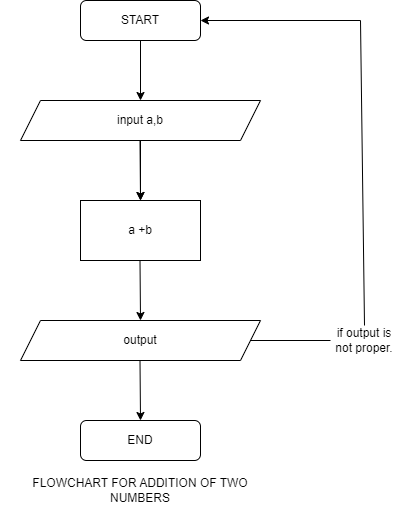

The diagram above was exported from draw.io. Its source (the exported page's mxGraphModel, read from the mxfile embedded in the PNG):
<mxGraphModel dx="880" dy="407" grid="1" gridSize="10" guides="1" tooltips="1" connect="1" arrows="1" fold="1" page="1" pageScale="1" pageWidth="827" pageHeight="1169" math="0" shadow="0">
  <root>
    <mxCell id="WIyWlLk6GJQsqaUBKTNV-0" />
    <mxCell id="WIyWlLk6GJQsqaUBKTNV-1" parent="WIyWlLk6GJQsqaUBKTNV-0" />
    <mxCell id="WIyWlLk6GJQsqaUBKTNV-3" value="START" style="rounded=1;whiteSpace=wrap;html=1;fontSize=12;glass=0;strokeWidth=1;shadow=0;" parent="WIyWlLk6GJQsqaUBKTNV-1" vertex="1">
      <mxGeometry x="160" y="80" width="120" height="40" as="geometry" />
    </mxCell>
    <mxCell id="WIyWlLk6GJQsqaUBKTNV-11" value="END" style="rounded=1;whiteSpace=wrap;html=1;fontSize=12;glass=0;strokeWidth=1;shadow=0;" parent="WIyWlLk6GJQsqaUBKTNV-1" vertex="1">
      <mxGeometry x="160" y="500" width="120" height="40" as="geometry" />
    </mxCell>
    <mxCell id="X2HNxGHpemLVQD4iNePV-0" value="" style="endArrow=classic;html=1;rounded=0;exitX=0.5;exitY=1;exitDx=0;exitDy=0;" parent="WIyWlLk6GJQsqaUBKTNV-1" source="WIyWlLk6GJQsqaUBKTNV-3" target="X2HNxGHpemLVQD4iNePV-1" edge="1">
      <mxGeometry width="50" height="50" relative="1" as="geometry">
        <mxPoint x="390" y="250" as="sourcePoint" />
        <mxPoint x="220" y="180" as="targetPoint" />
      </mxGeometry>
    </mxCell>
    <mxCell id="X2HNxGHpemLVQD4iNePV-5" value="" style="edgeStyle=orthogonalEdgeStyle;rounded=0;orthogonalLoop=1;jettySize=auto;html=1;" parent="WIyWlLk6GJQsqaUBKTNV-1" source="X2HNxGHpemLVQD4iNePV-1" target="X2HNxGHpemLVQD4iNePV-4" edge="1">
      <mxGeometry relative="1" as="geometry" />
    </mxCell>
    <mxCell id="X2HNxGHpemLVQD4iNePV-1" value="input a,b" style="shape=parallelogram;perimeter=parallelogramPerimeter;whiteSpace=wrap;html=1;fixedSize=1;" parent="WIyWlLk6GJQsqaUBKTNV-1" vertex="1">
      <mxGeometry x="100" y="180" width="240" height="40" as="geometry" />
    </mxCell>
    <mxCell id="X2HNxGHpemLVQD4iNePV-2" value="" style="endArrow=classic;html=1;rounded=0;exitX=0.5;exitY=1;exitDx=0;exitDy=0;entryX=0.5;entryY=0;entryDx=0;entryDy=0;" parent="WIyWlLk6GJQsqaUBKTNV-1" target="X2HNxGHpemLVQD4iNePV-4" edge="1">
      <mxGeometry width="50" height="50" relative="1" as="geometry">
        <mxPoint x="219.5" y="220" as="sourcePoint" />
        <mxPoint x="217.68181818181824" y="240" as="targetPoint" />
      </mxGeometry>
    </mxCell>
    <mxCell id="X2HNxGHpemLVQD4iNePV-4" value="a +b" style="rounded=0;whiteSpace=wrap;html=1;" parent="WIyWlLk6GJQsqaUBKTNV-1" vertex="1">
      <mxGeometry x="160" y="280" width="120" height="60" as="geometry" />
    </mxCell>
    <mxCell id="X2HNxGHpemLVQD4iNePV-6" value="output" style="shape=parallelogram;perimeter=parallelogramPerimeter;whiteSpace=wrap;html=1;fixedSize=1;" parent="WIyWlLk6GJQsqaUBKTNV-1" vertex="1">
      <mxGeometry x="100" y="400" width="240" height="40" as="geometry" />
    </mxCell>
    <mxCell id="X2HNxGHpemLVQD4iNePV-8" value="" style="endArrow=classic;html=1;rounded=0;exitX=0.5;exitY=1;exitDx=0;exitDy=0;entryX=0.5;entryY=0;entryDx=0;entryDy=0;" parent="WIyWlLk6GJQsqaUBKTNV-1" edge="1">
      <mxGeometry width="50" height="50" relative="1" as="geometry">
        <mxPoint x="219.5" y="340" as="sourcePoint" />
        <mxPoint x="220" y="400" as="targetPoint" />
      </mxGeometry>
    </mxCell>
    <mxCell id="X2HNxGHpemLVQD4iNePV-9" value="" style="endArrow=classic;html=1;rounded=0;exitX=0.5;exitY=1;exitDx=0;exitDy=0;entryX=0.5;entryY=0;entryDx=0;entryDy=0;" parent="WIyWlLk6GJQsqaUBKTNV-1" edge="1">
      <mxGeometry width="50" height="50" relative="1" as="geometry">
        <mxPoint x="219.5" y="440" as="sourcePoint" />
        <mxPoint x="220" y="500" as="targetPoint" />
      </mxGeometry>
    </mxCell>
    <mxCell id="jD5uWBC6LFXA5cUbWA38-0" value="FLOWCHART FOR ADDITION OF TWO NUMBERS" style="text;html=1;align=center;verticalAlign=middle;whiteSpace=wrap;rounded=0;" parent="WIyWlLk6GJQsqaUBKTNV-1" vertex="1">
      <mxGeometry x="80" y="530" width="280" height="80" as="geometry" />
    </mxCell>
    <mxCell id="T8GvCHP3XmIOi9g0diVR-1" value="" style="endArrow=none;html=1;rounded=0;exitX=0.5;exitY=0;exitDx=0;exitDy=0;" parent="WIyWlLk6GJQsqaUBKTNV-1" source="T8GvCHP3XmIOi9g0diVR-3" edge="1">
      <mxGeometry width="50" height="50" relative="1" as="geometry">
        <mxPoint x="520" y="400" as="sourcePoint" />
        <mxPoint x="440" y="100" as="targetPoint" />
      </mxGeometry>
    </mxCell>
    <mxCell id="T8GvCHP3XmIOi9g0diVR-2" value="" style="endArrow=none;html=1;rounded=0;exitX=1;exitY=0.5;exitDx=0;exitDy=0;" parent="WIyWlLk6GJQsqaUBKTNV-1" source="X2HNxGHpemLVQD4iNePV-6" edge="1">
      <mxGeometry width="50" height="50" relative="1" as="geometry">
        <mxPoint x="390" y="420" as="sourcePoint" />
        <mxPoint x="410" y="420" as="targetPoint" />
      </mxGeometry>
    </mxCell>
    <mxCell id="T8GvCHP3XmIOi9g0diVR-3" value="if output is not proper." style="text;html=1;align=center;verticalAlign=middle;whiteSpace=wrap;rounded=0;" parent="WIyWlLk6GJQsqaUBKTNV-1" vertex="1">
      <mxGeometry x="414" y="405" width="60" height="30" as="geometry" />
    </mxCell>
    <mxCell id="T8GvCHP3XmIOi9g0diVR-4" value="" style="endArrow=classic;html=1;rounded=0;entryX=1;entryY=0.5;entryDx=0;entryDy=0;" parent="WIyWlLk6GJQsqaUBKTNV-1" target="WIyWlLk6GJQsqaUBKTNV-3" edge="1">
      <mxGeometry width="50" height="50" relative="1" as="geometry">
        <mxPoint x="440" y="100" as="sourcePoint" />
        <mxPoint x="440" y="200" as="targetPoint" />
      </mxGeometry>
    </mxCell>
  </root>
</mxGraphModel>